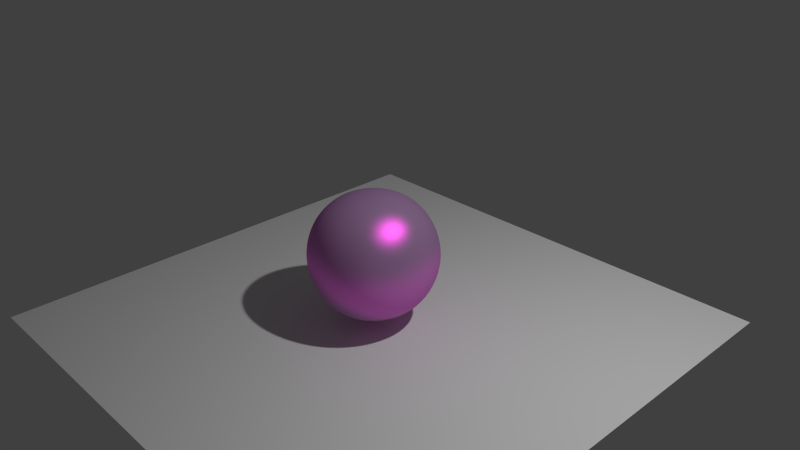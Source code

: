 # Source: 01_displacement.blend  (saved by Blender 2.70.5; exported with 4.5.12 LTS)
import bpy
from mathutils import Matrix  # noqa: F401  (used for matrix-valued properties, if any)

bpy.ops.wm.read_factory_settings(use_empty=True)
scene = bpy.context.scene
scene.name = 'Scene'

# ---- collections
col_collection_1 = bpy.data.collections.new('Collection 1'); scene.collection.children.link(col_collection_1)

# ---- images (referenced by path relative to the original .blend; pixels are not part of the script)
import os
ASSET_DIR = os.environ.get("B2B_ASSET_DIR", "")  # directory of the original .blend (textures are referenced by path, not embedded)
HERE = os.path.dirname(os.path.abspath(__file__))  # packed textures are extracted next to this script under _unpacked/

def load_image(name, relpath, width, height, colorspace="sRGB"):
    """Load a texture the original file referenced (path relative to the .blend, or extracted next to this script)."""
    p = next((c for c in (os.path.join(HERE, relpath), os.path.join(ASSET_DIR, relpath)) if relpath and os.path.exists(c)), "")
    if p:
        img = bpy.data.images.load(p, check_existing=True)
        img.name = name
    else:  # same state as the original file: an image datablock whose file is absent (Cycles renders it pink)
        img = bpy.data.images.new(name, width, height)
        img.source = "FILE"
        img.filepath = "//" + (relpath or name)
    img.colorspace_settings.name = colorspace
    return img
img_quads_png = load_image('quads.png', 'textures/quads.png', 1024, 1024, 'sRGB')

# ---- materials (node trees are filled in below, after node groups)
mat_material_001 = bpy.data.materials.new('Material.001')
mat_material_001.alpha_threshold = 0.0
mat_material_001.roughness = 0.5
mat_material_001.line_color = (0.0, 0.0, 0.0, 1.0)

# ---- material node trees
mat_material_001.use_nodes = True; mat_material_001.node_tree.nodes.clear()
_N = mat_material_001.node_tree.nodes; _L = mat_material_001.node_tree.links
n0 = _N.new('ShaderNodeBsdfDiffuse'); n0.name = 'Diffuse BSDF'; n0.location = (16, 306)
n1 = _N.new('ShaderNodeMixShader'); n1.name = 'Mix Shader'; n1.location = (216, 288)
n2 = _N.new('ShaderNodeOutputMaterial'); n2.name = 'Material Output'; n2.location = (505, 228)
n3 = _N.new('ShaderNodeMath'); n3.name = 'Math'; n3.location = (318, 159)
n3.operation = 'MULTIPLY'
n3.inputs[1].default_value = 2.0
n4 = _N.new('ShaderNodeMix'); n4.name = 'Mix.001'; n4.location = (-282, 181)
n4.data_type = 'RGBA'
n4.inputs[7].default_value = (0.8, 0.1115, 0.5021, 1.0)
n5 = _N.new('ShaderNodeMix'); n5.name = 'Mix'; n5.location = (-167, 379)
n5.data_type = 'RGBA'
n5.inputs[7].default_value = (0.1834, 0.8, 0.3311, 1.0)
n6 = _N.new('ShaderNodeTexImage'); n6.name = 'Image Texture'; n6.location = (-632, 283)
n6.width = 178
n6.image = img_quads_png
n7 = _N.new('ShaderNodeBsdfAnisotropic'); n7.name = 'Glossy BSDF'; n7.location = (22, 155)
n7.distribution = 'BECKMANN'
n7.inputs[1].default_value = 0.4472
n8 = _N.new('ShaderNodeDisplacement'); n8.name = 'Displacement'; n8.location = (0, 0)
n8.inputs[1].default_value = 0.0
n8.inputs[2].default_value = 0.1
_L.new(n0.outputs[0], n1.inputs[1])
_L.new(n1.outputs[0], n2.inputs[0])
_L.new(n7.outputs[0], n1.inputs[2])
_L.new(n4.outputs[2], n7.inputs[0])
_L.new(n5.outputs[2], n0.inputs[0])
_L.new(n6.outputs[0], n3.inputs[0])
_L.new(n6.outputs[0], n5.inputs[6])
_L.new(n6.outputs[0], n4.inputs[6])
_L.new(n3.outputs[0], n8.inputs[0])
_L.new(n8.outputs[0], n2.inputs[2])
n2.is_active_output = True

# ---- world
world_world = bpy.data.worlds.new('World'); scene.world = world_world
world_world.color = (0.05088, 0.05088, 0.05088)
world_world.use_sun_shadow = False
world_world.sun_shadow_jitter_overblur = 0.0
world_world.cycles.sampling_method = 'MANUAL'
world_world.cycles.sample_map_resolution = 256

# ---- cameras
cam_camera = bpy.data.cameras.new('Camera')
cam_camera.clip_end = 100.0
cam_camera.lens = 35.0
cam_camera.sensor_width = 32.0
cam_camera.sensor_height = 18.0
cam_camera.ortho_scale = 7.314
cam_camera.dof.focus_distance = 0.0

# ---- lights
light_lamp = bpy.data.lights.new('Lamp', 'POINT')
light_lamp.transmission_factor = 0.0
light_lamp.cutoff_distance = 30.0
light_lamp.energy = 749.6
light_lamp.shadow_buffer_clip_start = 1.001
light_lamp.shadow_soft_size = 0.1
light_lamp.shadow_maximum_resolution = 0.006
light_lamp.use_absolute_resolution = True
light_lamp.cycles.use_multiple_importance_sampling = False

# ---- meshes
me_plane = bpy.data.meshes.new('Plane')
me_plane.from_pydata([(-3.5, -3.5, 0.0), (3.5, -3.5, 0.0), (-3.5, 3.5, 0.0), (3.5, 3.5, 0.0)], [], [(0, 1, 3, 2)])
me_plane.use_remesh_preserve_volume = False
me_plane.use_remesh_preserve_attributes = False
me_plane.use_mirror_vertex_groups = False
me_plane.update()
me_cube = bpy.data.meshes.new('Cube')
me_cube.from_pydata([(1.0, 1.0, -1.0), (1.0, -1.0, -1.0), (-1.0, -1.0, -1.0), (-1.0, 1.0, -1.0), (1.0, 1.0, 1.0), (1.0, -1.0, 1.0), (-1.0, -1.0, 1.0), (-1.0, 1.0, 1.0)], [], [(0, 1, 2, 3), (4, 7, 6, 5), (0, 4, 5, 1), (1, 5, 6, 2), (2, 6, 7, 3), (4, 0, 3, 7)])
me_cube.polygons.foreach_set('use_smooth', [True] * 6)
_uv = me_cube.uv_layers.new(name='UVMap')
_uv.uv.foreach_set('vector', [1.987e-08, 0.6667, 0.3333, 0.6667, 0.3333, 1.0, 0.0, 1.0, 0.6667, 0.3333, 0.6667, 0.6667, 0.3333, 0.6667, 0.3333, 0.3333, 0.6667, 0.3333, 0.3333, 0.3333, 0.3333, 0.0, 0.6667, 1.987e-08, 2.98e-08, 0.3333, 0.0, 1.291e-07, 0.3333, 0.0, 0.3333, 0.3333, 1.0, 0.3333, 0.6667, 0.3333, 0.6667, 8.941e-08, 1.0, 0.0, 0.0, 0.3333, 0.3333, 0.3333, 0.3333, 0.6667, 2.98e-08, 0.6667])
me_cube.materials.append(mat_material_001)
me_cube.use_remesh_preserve_volume = False
me_cube.use_remesh_preserve_attributes = False
me_cube.use_mirror_vertex_groups = False
me_cube.update()

# ---- objects
ob_plane = bpy.data.objects.new('Plane', me_plane)
ob_cube = bpy.data.objects.new('Cube', me_cube)
ob_lamp = bpy.data.objects.new('Lamp', light_lamp)
ob_camera = bpy.data.objects.new('Camera', cam_camera)

# ---- transforms, parenting, visibility, modifiers, constraints
ob_plane.location = (0.0, 0.0, -1.0)
ob_plane.lineart.crease_threshold = 0.0
ob_cube.location = (0.0, 0.0, 0.0)
ob_cube.lock_rotations_4d = False
ob_cube.empty_display_type = 'ARROWS'
ob_cube.lineart.crease_threshold = 0.0
_m = ob_cube.modifiers.new('Subsurf', 'SUBSURF')
_m.uv_smooth = 'PRESERVE_CORNERS'
_m.levels = 6
_m.render_levels = 6
ob_lamp.location = (4.076, 1.005, 5.904)
ob_lamp.rotation_euler = (0.6503, 0.05522, 1.866)
ob_lamp.lock_rotations_4d = False
ob_lamp.empty_display_type = 'ARROWS'
ob_lamp.color = (0.0, 0.0, 0.0, 0.0)
ob_lamp.lineart.crease_threshold = 0.0
ob_camera.location = (7.481, -6.508, 5.344)
ob_camera.rotation_euler = (1.109, 0.01082, 0.8149)
ob_camera.lock_rotations_4d = False
ob_camera.empty_display_type = 'ARROWS'
ob_camera.color = (0.0, 0.0, 0.0, 0.0)
ob_camera.display_type = 'WIRE'
ob_camera.lineart.crease_threshold = 0.0

# ---- collection membership
col_collection_1.objects.link(ob_plane)
col_collection_1.objects.link(ob_cube)
col_collection_1.objects.link(ob_lamp)
col_collection_1.objects.link(ob_camera)

# ---- scene / render settings (as saved in the file)
scene.camera = ob_camera
scene.frame_start = 1; scene.frame_end = 250; scene.frame_set(1)
scene.render.engine = 'CYCLES'
scene.render.resolution_percentage = 50
scene.render.dither_intensity = 0.0
scene.cycles.feature_set = 'EXPERIMENTAL'
scene.cycles.use_denoising = False
scene.cycles.samples = 100
scene.cycles.sampling_pattern = 'TABULATED_SOBOL'
scene.cycles.light_sampling_threshold = 0.0
scene.cycles.use_adaptive_sampling = False
scene.cycles.use_light_tree = False
scene.cycles.volume_bounces = 1
scene.cycles.pixel_filter_type = 'GAUSSIAN'
scene.cycles.sample_clamp_direct = 1.0
scene.cycles.sample_clamp_indirect = 1.0
scene.view_settings.view_transform = 'Standard'
bpy.context.view_layer.update()
